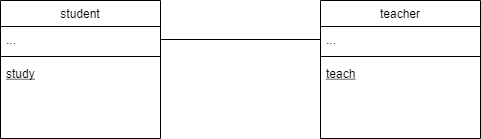

The diagram above was exported from draw.io. Its source (the exported page's mxGraphModel, read from the mxfile embedded in the PNG):
<mxGraphModel dx="1086" dy="806" grid="1" gridSize="10" guides="1" tooltips="1" connect="1" arrows="1" fold="1" page="1" pageScale="1" pageWidth="827" pageHeight="1169" math="0" shadow="0">
  <root>
    <mxCell id="WIyWlLk6GJQsqaUBKTNV-0" />
    <mxCell id="WIyWlLk6GJQsqaUBKTNV-1" parent="WIyWlLk6GJQsqaUBKTNV-0" />
    <mxCell id="zkfFHV4jXpPFQw0GAbJ--6" value="student" style="swimlane;fontStyle=0;align=center;verticalAlign=top;childLayout=stackLayout;horizontal=1;startSize=26;horizontalStack=0;resizeParent=1;resizeLast=0;collapsible=1;marginBottom=0;rounded=0;shadow=0;strokeWidth=1;" parent="WIyWlLk6GJQsqaUBKTNV-1" vertex="1">
      <mxGeometry x="220" y="360" width="160" height="138" as="geometry">
        <mxRectangle x="130" y="380" width="160" height="26" as="alternateBounds" />
      </mxGeometry>
    </mxCell>
    <mxCell id="zkfFHV4jXpPFQw0GAbJ--7" value="..." style="text;align=left;verticalAlign=top;spacingLeft=4;spacingRight=4;overflow=hidden;rotatable=0;points=[[0,0.5],[1,0.5]];portConstraint=eastwest;" parent="zkfFHV4jXpPFQw0GAbJ--6" vertex="1">
      <mxGeometry y="26" width="160" height="26" as="geometry" />
    </mxCell>
    <mxCell id="zkfFHV4jXpPFQw0GAbJ--9" value="" style="line;html=1;strokeWidth=1;align=left;verticalAlign=middle;spacingTop=-1;spacingLeft=3;spacingRight=3;rotatable=0;labelPosition=right;points=[];portConstraint=eastwest;" parent="zkfFHV4jXpPFQw0GAbJ--6" vertex="1">
      <mxGeometry y="52" width="160" height="8" as="geometry" />
    </mxCell>
    <mxCell id="zkfFHV4jXpPFQw0GAbJ--10" value="study&#10;" style="text;align=left;verticalAlign=top;spacingLeft=4;spacingRight=4;overflow=hidden;rotatable=0;points=[[0,0.5],[1,0.5]];portConstraint=eastwest;fontStyle=4" parent="zkfFHV4jXpPFQw0GAbJ--6" vertex="1">
      <mxGeometry y="60" width="160" height="26" as="geometry" />
    </mxCell>
    <mxCell id="qe3WLTepu3RZnz8Uz6vX-2" value="teacher" style="swimlane;fontStyle=0;align=center;verticalAlign=top;childLayout=stackLayout;horizontal=1;startSize=26;horizontalStack=0;resizeParent=1;resizeLast=0;collapsible=1;marginBottom=0;rounded=0;shadow=0;strokeWidth=1;" vertex="1" parent="WIyWlLk6GJQsqaUBKTNV-1">
      <mxGeometry x="540" y="360" width="160" height="138" as="geometry">
        <mxRectangle x="130" y="380" width="160" height="26" as="alternateBounds" />
      </mxGeometry>
    </mxCell>
    <mxCell id="qe3WLTepu3RZnz8Uz6vX-3" value="..." style="text;align=left;verticalAlign=top;spacingLeft=4;spacingRight=4;overflow=hidden;rotatable=0;points=[[0,0.5],[1,0.5]];portConstraint=eastwest;" vertex="1" parent="qe3WLTepu3RZnz8Uz6vX-2">
      <mxGeometry y="26" width="160" height="26" as="geometry" />
    </mxCell>
    <mxCell id="qe3WLTepu3RZnz8Uz6vX-4" value="" style="line;html=1;strokeWidth=1;align=left;verticalAlign=middle;spacingTop=-1;spacingLeft=3;spacingRight=3;rotatable=0;labelPosition=right;points=[];portConstraint=eastwest;" vertex="1" parent="qe3WLTepu3RZnz8Uz6vX-2">
      <mxGeometry y="52" width="160" height="8" as="geometry" />
    </mxCell>
    <mxCell id="qe3WLTepu3RZnz8Uz6vX-5" value="teach&#10;" style="text;align=left;verticalAlign=top;spacingLeft=4;spacingRight=4;overflow=hidden;rotatable=0;points=[[0,0.5],[1,0.5]];portConstraint=eastwest;fontStyle=4" vertex="1" parent="qe3WLTepu3RZnz8Uz6vX-2">
      <mxGeometry y="60" width="160" height="26" as="geometry" />
    </mxCell>
    <mxCell id="qe3WLTepu3RZnz8Uz6vX-6" value="" style="endArrow=none;html=1;startSize=14;endSize=14;sourcePerimeterSpacing=8;targetPerimeterSpacing=8;entryX=0;entryY=0.5;entryDx=0;entryDy=0;exitX=1;exitY=0.5;exitDx=0;exitDy=0;" edge="1" parent="WIyWlLk6GJQsqaUBKTNV-1" source="zkfFHV4jXpPFQw0GAbJ--7" target="qe3WLTepu3RZnz8Uz6vX-3">
      <mxGeometry width="50" height="50" relative="1" as="geometry">
        <mxPoint x="450" y="470" as="sourcePoint" />
        <mxPoint x="500" y="420" as="targetPoint" />
      </mxGeometry>
    </mxCell>
  </root>
</mxGraphModel>